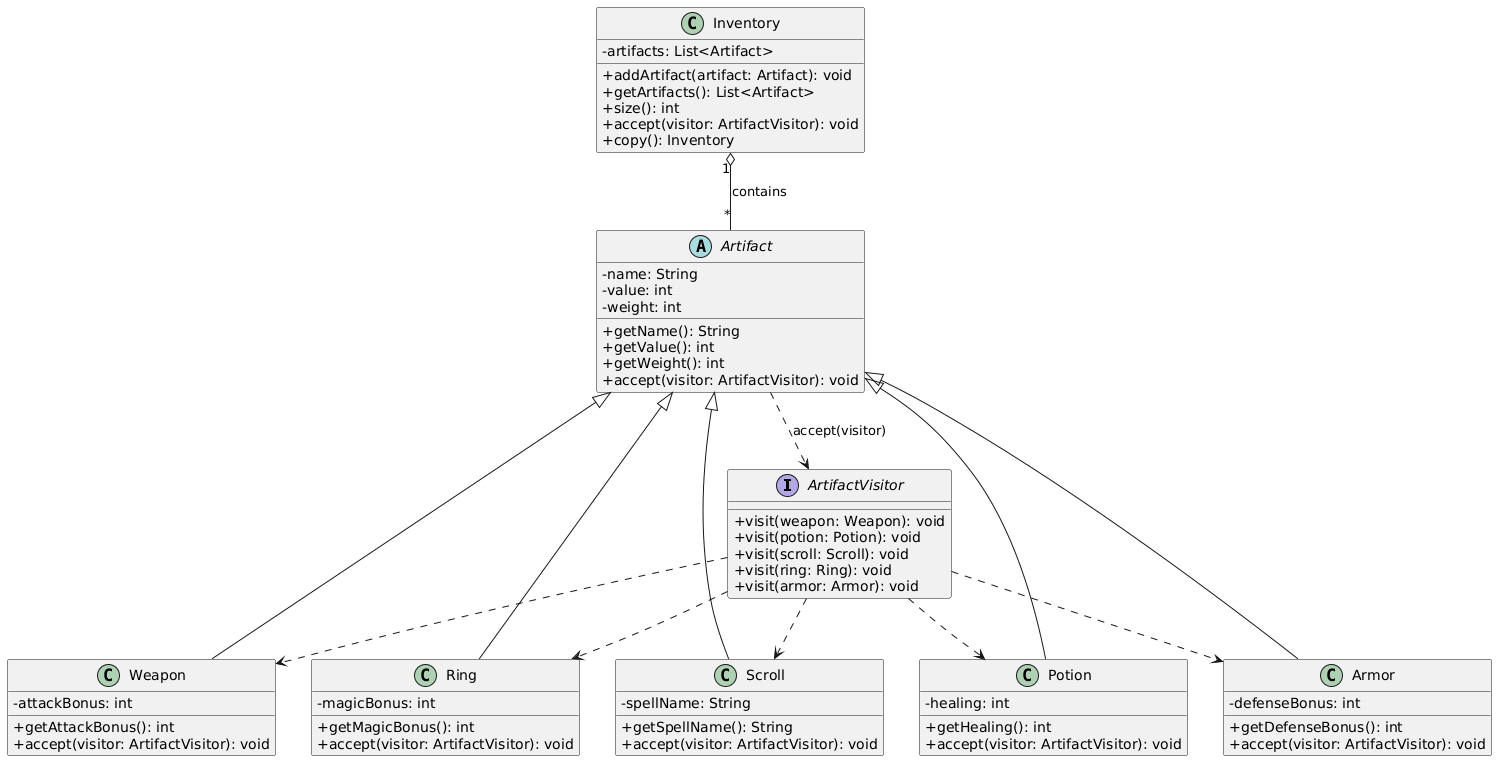

The diagram above was rendered by PlantUML. Its source (embedded in the PNG):
@startuml
skinparam classAttributeIconSize 0

interface ArtifactVisitor {
    +visit(weapon: Weapon): void
    +visit(potion: Potion): void
    +visit(scroll: Scroll): void
    +visit(ring: Ring): void
    +visit(armor: Armor): void
  }

  abstract class Artifact {
    -name: String
    -value: int
    -weight: int
    +getName(): String
    +getValue(): int
    +getWeight(): int
    +accept(visitor: ArtifactVisitor): void
  }

  class Weapon {
    -attackBonus: int
    +getAttackBonus(): int
    +accept(visitor: ArtifactVisitor): void
  }

  class Potion {
    -healing: int
    +getHealing(): int
    +accept(visitor: ArtifactVisitor): void
  }

  class Scroll {
    -spellName: String
    +getSpellName(): String
    +accept(visitor: ArtifactVisitor): void
  }

  class Ring {
    -magicBonus: int
    +getMagicBonus(): int
    +accept(visitor: ArtifactVisitor): void
  }

  class Armor {
    -defenseBonus: int
    +getDefenseBonus(): int
    +accept(visitor: ArtifactVisitor): void
  }

  class Inventory {
    -artifacts: List<Artifact>
    +addArtifact(artifact: Artifact): void
    +getArtifacts(): List<Artifact>
    +size(): int
    +accept(visitor: ArtifactVisitor): void
    +copy(): Inventory
  }

Artifact <|-- Weapon
Artifact <|-- Potion
Artifact <|-- Scroll
Artifact <|-- Ring
Artifact <|-- Armor

Inventory "1" o-- "*" Artifact : contains
Artifact ..> ArtifactVisitor : accept(visitor)
ArtifactVisitor ..> Weapon
ArtifactVisitor ..> Potion
ArtifactVisitor ..> Scroll
ArtifactVisitor ..> Ring
ArtifactVisitor ..> Armor
@enduml